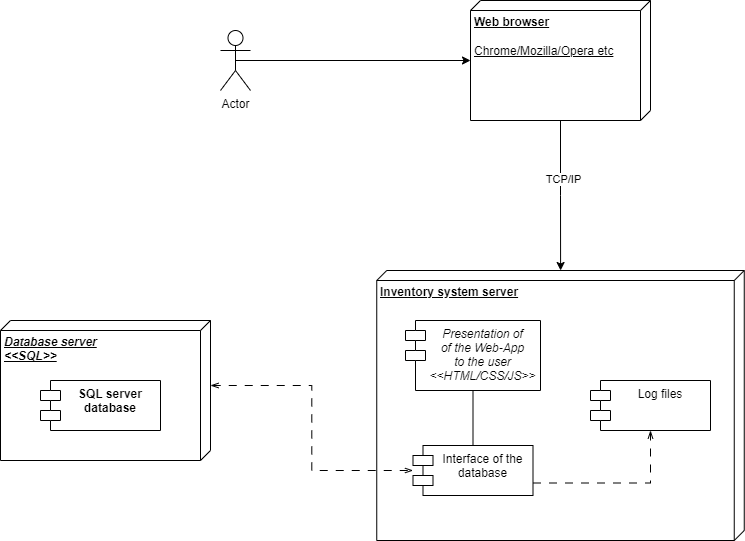

The diagram above was exported from draw.io. Its source (the exported page's mxGraphModel, read from the mxfile embedded in the PNG):
<mxGraphModel dx="1050" dy="585" grid="1" gridSize="10" guides="1" tooltips="1" connect="1" arrows="1" fold="1" page="1" pageScale="1" pageWidth="850" pageHeight="1100" math="0" shadow="0">
  <root>
    <mxCell id="0" />
    <mxCell id="1" parent="0" />
    <mxCell id="iJkQMbKuVoegdz_y2-XQ-1" value="Actor" style="shape=umlActor;verticalLabelPosition=bottom;verticalAlign=top;html=1;outlineConnect=0;" parent="1" vertex="1">
      <mxGeometry x="290" y="110" width="30" height="60" as="geometry" />
    </mxCell>
    <mxCell id="iJkQMbKuVoegdz_y2-XQ-8" style="edgeStyle=orthogonalEdgeStyle;rounded=0;orthogonalLoop=1;jettySize=auto;html=1;" parent="1" source="iJkQMbKuVoegdz_y2-XQ-2" target="iJkQMbKuVoegdz_y2-XQ-7" edge="1">
      <mxGeometry relative="1" as="geometry" />
    </mxCell>
    <mxCell id="iJkQMbKuVoegdz_y2-XQ-9" value="TCP/IP" style="edgeLabel;html=1;align=center;verticalAlign=middle;resizable=0;points=[];" parent="iJkQMbKuVoegdz_y2-XQ-8" vertex="1" connectable="0">
      <mxGeometry x="-0.2215" y="2" relative="1" as="geometry">
        <mxPoint as="offset" />
      </mxGeometry>
    </mxCell>
    <mxCell id="iJkQMbKuVoegdz_y2-XQ-10" style="edgeStyle=orthogonalEdgeStyle;rounded=0;orthogonalLoop=1;jettySize=auto;html=1;exitX=0.5;exitY=0.5;exitDx=0;exitDy=0;exitPerimeter=0;" parent="1" source="iJkQMbKuVoegdz_y2-XQ-1" target="iJkQMbKuVoegdz_y2-XQ-2" edge="1">
      <mxGeometry relative="1" as="geometry" />
    </mxCell>
    <mxCell id="iJkQMbKuVoegdz_y2-XQ-2" value="&lt;b&gt;Web browser&lt;/b&gt;&lt;br&gt;&lt;br&gt;Chrome/Mozilla/Opera etc" style="verticalAlign=top;align=left;spacingTop=8;spacingLeft=2;spacingRight=12;shape=cube;size=10;direction=south;fontStyle=4;html=1;" parent="1" vertex="1">
      <mxGeometry x="540" y="80" width="180" height="120" as="geometry" />
    </mxCell>
    <mxCell id="iJkQMbKuVoegdz_y2-XQ-7" value="&lt;b&gt;Inventory system server&lt;/b&gt;" style="verticalAlign=top;align=left;spacingTop=8;spacingLeft=2;spacingRight=12;shape=cube;size=10;direction=south;fontStyle=4;html=1;" parent="1" vertex="1">
      <mxGeometry x="446.25" y="350" width="367.5" height="270" as="geometry" />
    </mxCell>
    <mxCell id="iJkQMbKuVoegdz_y2-XQ-13" style="edgeStyle=orthogonalEdgeStyle;rounded=0;orthogonalLoop=1;jettySize=auto;html=1;entryX=0.5;entryY=0;entryDx=0;entryDy=0;endArrow=none;endFill=0;" parent="1" source="iJkQMbKuVoegdz_y2-XQ-11" target="iJkQMbKuVoegdz_y2-XQ-12" edge="1">
      <mxGeometry relative="1" as="geometry" />
    </mxCell>
    <mxCell id="iJkQMbKuVoegdz_y2-XQ-11" value="Presentation of&#10;of the Web-App &#10;to the user&#10;&lt;&lt;HTML/CSS/JS&gt;&gt;" style="shape=module;align=left;spacingLeft=20;align=center;verticalAlign=top;fontStyle=2" parent="1" vertex="1">
      <mxGeometry x="475" y="400" width="135" height="70" as="geometry" />
    </mxCell>
    <mxCell id="iJkQMbKuVoegdz_y2-XQ-15" style="edgeStyle=orthogonalEdgeStyle;rounded=0;orthogonalLoop=1;jettySize=auto;html=1;exitX=1;exitY=0.75;exitDx=0;exitDy=0;entryX=0.5;entryY=1;entryDx=0;entryDy=0;endArrow=openThin;endFill=0;dashed=1;dashPattern=8 8;" parent="1" source="iJkQMbKuVoegdz_y2-XQ-12" target="iJkQMbKuVoegdz_y2-XQ-14" edge="1">
      <mxGeometry relative="1" as="geometry" />
    </mxCell>
    <mxCell id="iJkQMbKuVoegdz_y2-XQ-21" style="edgeStyle=orthogonalEdgeStyle;rounded=0;orthogonalLoop=1;jettySize=auto;html=1;dashed=1;dashPattern=8 8;endArrow=openThin;endFill=0;exitX=0;exitY=0;exitDx=65;exitDy=0;exitPerimeter=0;startArrow=openThin;startFill=0;" parent="1" source="iJkQMbKuVoegdz_y2-XQ-19" target="iJkQMbKuVoegdz_y2-XQ-12" edge="1">
      <mxGeometry relative="1" as="geometry" />
    </mxCell>
    <mxCell id="iJkQMbKuVoegdz_y2-XQ-12" value="Interface of the&#10;database" style="shape=module;align=left;spacingLeft=20;align=center;verticalAlign=top;" parent="1" vertex="1">
      <mxGeometry x="482.5" y="525" width="120" height="50" as="geometry" />
    </mxCell>
    <mxCell id="iJkQMbKuVoegdz_y2-XQ-14" value="Log files" style="shape=module;align=left;spacingLeft=20;align=center;verticalAlign=top;" parent="1" vertex="1">
      <mxGeometry x="660" y="460" width="120" height="50" as="geometry" />
    </mxCell>
    <mxCell id="iJkQMbKuVoegdz_y2-XQ-19" value="&lt;b&gt;&lt;i&gt;Database server&lt;br&gt;&amp;lt;&amp;lt;SQL&amp;gt;&amp;gt;&lt;br&gt;&lt;/i&gt;&lt;br&gt;&lt;/b&gt;" style="verticalAlign=top;align=left;spacingTop=8;spacingLeft=2;spacingRight=12;shape=cube;size=10;direction=south;fontStyle=4;html=1;" parent="1" vertex="1">
      <mxGeometry x="70" y="400" width="210" height="140" as="geometry" />
    </mxCell>
    <mxCell id="iJkQMbKuVoegdz_y2-XQ-20" value="SQL server&#10;database" style="shape=module;align=left;spacingLeft=20;align=center;verticalAlign=top;fontStyle=1" parent="1" vertex="1">
      <mxGeometry x="110" y="460" width="120" height="50" as="geometry" />
    </mxCell>
  </root>
</mxGraphModel>